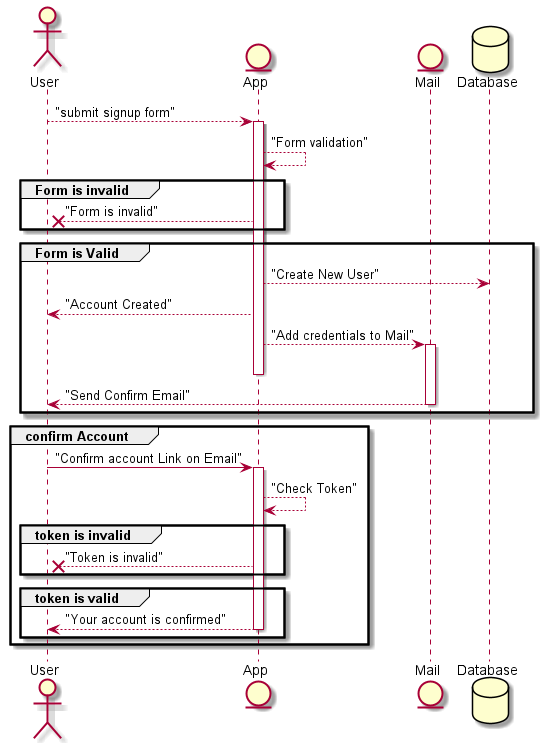

The diagram above was rendered by PlantUML. Its source (embedded in the PNG):
@startuml
actor User
entity App
entity Mail
database Database

User --> App: "submit signup form"
activate App
App --> App: "Form validation"
  group Form is invalid
  App --x User: "Form is invalid" 
  end
  group Form is Valid
  App --> Database: "Create New User"
  App --> User: "Account Created"
  App --> Mail: "Add credentials to Mail"
  activate Mail
deactivate App
  Mail --> User: "Send Confirm Email"
  deactivate Mail
  end
  group confirm Account
  User -> App: "Confirm account Link on Email"
  activate App
  App --> App: "Check Token"
    group token is invalid
      App --x User: "Token is invalid"
    end
    group token is valid
      App --> User: "Your account is confirmed"
      deactivate App
    end
  end

@enduml